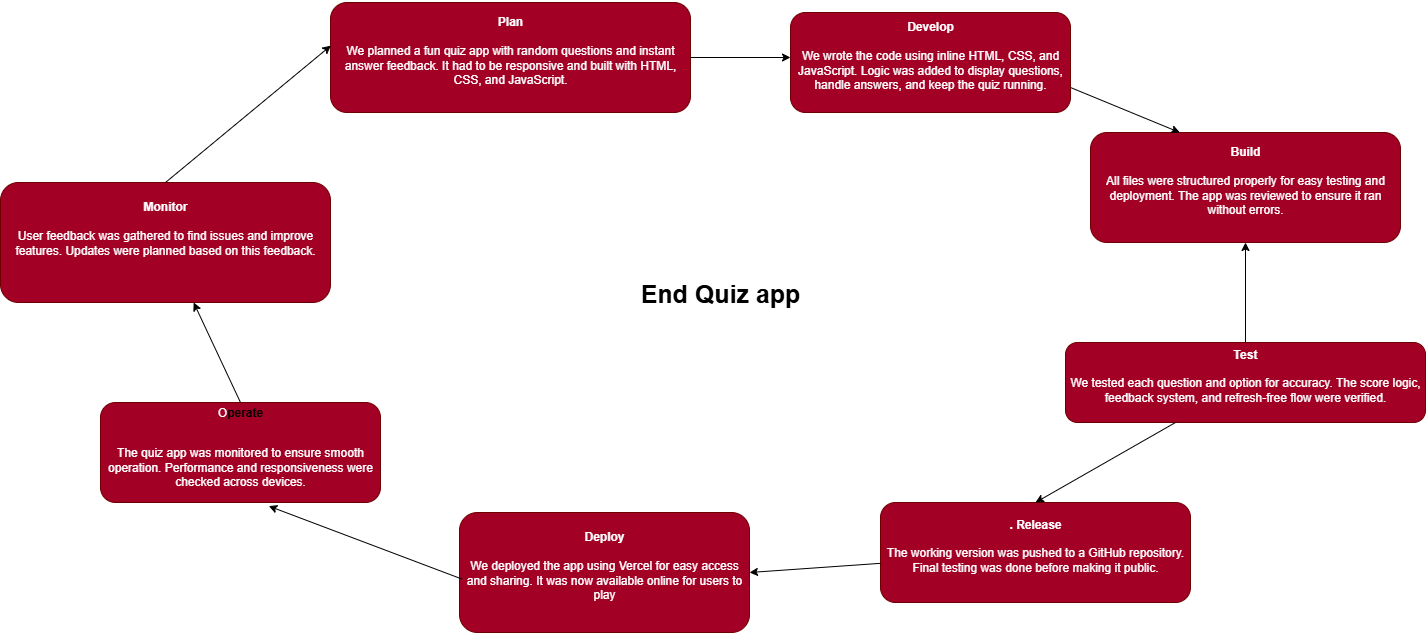

The diagram above was exported from draw.io. Its source (the exported page's mxGraphModel, read from the mxfile embedded in the PNG):
<mxGraphModel dx="2430" dy="865" grid="1" gridSize="10" guides="1" tooltips="1" connect="1" arrows="1" fold="1" page="1" pageScale="1" pageWidth="827" pageHeight="1169" math="0" shadow="0">
  <root>
    <mxCell id="0" />
    <mxCell id="1" parent="0" />
    <mxCell id="a0HqAbWPUHPfxe_HAStx-1" value="&#10;&lt;strong data-end=&quot;109&quot; data-start=&quot;98&quot;&gt;Plan&lt;/strong&gt;&lt;br data-end=&quot;112&quot; data-start=&quot;109&quot;&gt;&#10;We planned a fun quiz app with random questions and instant answer feedback. It had to be responsive and built with HTML, CSS, and JavaScript.&#10;&#10;" style="rounded=1;whiteSpace=wrap;html=1;fillColor=#a20025;fontColor=#ffffff;strokeColor=#6F0000;" vertex="1" parent="1">
      <mxGeometry x="140" y="50" width="360" height="110" as="geometry" />
    </mxCell>
    <mxCell id="a0HqAbWPUHPfxe_HAStx-9" value="" style="endArrow=classic;html=1;rounded=0;exitX=1;exitY=0.5;exitDx=0;exitDy=0;" edge="1" parent="1" source="a0HqAbWPUHPfxe_HAStx-1">
      <mxGeometry width="50" height="50" relative="1" as="geometry">
        <mxPoint x="470" y="290" as="sourcePoint" />
        <mxPoint x="600" y="105" as="targetPoint" />
      </mxGeometry>
    </mxCell>
    <mxCell id="a0HqAbWPUHPfxe_HAStx-10" value="&#10;&lt;strong data-end=&quot;270&quot; data-start=&quot;256&quot;&gt;Develop&lt;/strong&gt;&lt;br data-end=&quot;273&quot; data-start=&quot;270&quot;&gt;&#10;We wrote the code using inline HTML, CSS, and JavaScript. Logic was added to display questions, handle answers, and keep the quiz running.&#10;&#10;" style="rounded=1;whiteSpace=wrap;html=1;fillColor=#a20025;fontColor=#ffffff;strokeColor=#6F0000;" vertex="1" parent="1">
      <mxGeometry x="600" y="60" width="280" height="100" as="geometry" />
    </mxCell>
    <mxCell id="a0HqAbWPUHPfxe_HAStx-11" value="&#10;&lt;strong data-end=&quot;425&quot; data-start=&quot;413&quot;&gt; Build&lt;/strong&gt;&lt;br data-end=&quot;428&quot; data-start=&quot;425&quot;&gt;&#10;All files were structured properly for easy testing and deployment. The app was reviewed to ensure it ran without errors.&#10;&#10;" style="rounded=1;whiteSpace=wrap;html=1;fillColor=#a20025;fontColor=#ffffff;strokeColor=#6F0000;" vertex="1" parent="1">
      <mxGeometry x="900" y="180" width="310" height="110" as="geometry" />
    </mxCell>
    <mxCell id="a0HqAbWPUHPfxe_HAStx-12" value="&#10;&lt;strong data-end=&quot;562&quot; data-start=&quot;551&quot;&gt;Test&lt;/strong&gt;&lt;br data-end=&quot;565&quot; data-start=&quot;562&quot;&gt;&#10;We tested each question and option for accuracy. The score logic, feedback system, and refresh-free flow were verified.&#10;&#10;" style="rounded=1;whiteSpace=wrap;html=1;fillColor=#a20025;fontColor=#ffffff;strokeColor=#6F0000;" vertex="1" parent="1">
      <mxGeometry x="875" y="390" width="360" height="80" as="geometry" />
    </mxCell>
    <mxCell id="a0HqAbWPUHPfxe_HAStx-13" value="&#10;&lt;strong data-end=&quot;700&quot; data-start=&quot;686&quot;&gt;. Release&lt;/strong&gt;&lt;br data-end=&quot;703&quot; data-start=&quot;700&quot;&gt;&#10;The working version was pushed to a GitHub repository. Final testing was done before making it public.&#10;&#10;" style="rounded=1;whiteSpace=wrap;html=1;fillColor=#a20025;fontColor=#ffffff;strokeColor=#6F0000;" vertex="1" parent="1">
      <mxGeometry x="690" y="550" width="310" height="100" as="geometry" />
    </mxCell>
    <mxCell id="a0HqAbWPUHPfxe_HAStx-14" value="O&lt;strong style=&quot;background-color: transparent; color: light-dark(rgb(0, 0, 0), rgb(255, 255, 255));&quot; data-end=&quot;947&quot; data-start=&quot;933&quot;&gt;perate&lt;/strong&gt;&lt;p data-end=&quot;1064&quot; data-start=&quot;933&quot;&gt;&lt;br/&gt;The quiz app was monitored to ensure smooth operation. Performance and responsiveness were checked across devices.&lt;/p&gt;" style="rounded=1;whiteSpace=wrap;html=1;fillColor=#a20025;fontColor=#ffffff;strokeColor=#6F0000;" vertex="1" parent="1">
      <mxGeometry x="-90" y="450" width="280" height="100" as="geometry" />
    </mxCell>
    <mxCell id="a0HqAbWPUHPfxe_HAStx-15" value="&#10;&lt;p data-end=&quot;1191&quot; data-start=&quot;1066&quot;&gt;&lt;strong data-end=&quot;1080&quot; data-start=&quot;1066&quot;&gt;Monitor&lt;/strong&gt;&lt;br data-end=&quot;1083&quot; data-start=&quot;1080&quot;&gt;&#10;User feedback was gathered to find issues and improve features. Updates were planned based on this feedback.&lt;/p&gt;&#10;&#10;&#10;" style="rounded=1;whiteSpace=wrap;html=1;fillColor=#a20025;fontColor=#ffffff;strokeColor=#6F0000;" vertex="1" parent="1">
      <mxGeometry x="-190" y="230" width="330" height="120" as="geometry" />
    </mxCell>
    <mxCell id="a0HqAbWPUHPfxe_HAStx-17" value="&#10;&lt;strong data-end=&quot;820&quot; data-start=&quot;807&quot;&gt;Deploy&lt;/strong&gt;&lt;br data-end=&quot;823&quot; data-start=&quot;820&quot;&gt;&#10;We deployed the app using Vercel for easy access and sharing. It was now available online for users to play&#10;&#10;" style="rounded=1;whiteSpace=wrap;html=1;fillColor=#a20025;fontColor=#ffffff;strokeColor=#6F0000;" vertex="1" parent="1">
      <mxGeometry x="269" y="560" width="290" height="120" as="geometry" />
    </mxCell>
    <mxCell id="a0HqAbWPUHPfxe_HAStx-18" value="" style="endArrow=classic;html=1;rounded=0;exitX=1;exitY=0.75;exitDx=0;exitDy=0;entryX=0.288;entryY=0;entryDx=0;entryDy=0;entryPerimeter=0;" edge="1" parent="1" source="a0HqAbWPUHPfxe_HAStx-10" target="a0HqAbWPUHPfxe_HAStx-11">
      <mxGeometry width="50" height="50" relative="1" as="geometry">
        <mxPoint x="410" y="380" as="sourcePoint" />
        <mxPoint x="460" y="330" as="targetPoint" />
      </mxGeometry>
    </mxCell>
    <mxCell id="a0HqAbWPUHPfxe_HAStx-19" value="" style="endArrow=classic;html=1;rounded=0;exitX=0.5;exitY=0;exitDx=0;exitDy=0;entryX=0.5;entryY=1;entryDx=0;entryDy=0;" edge="1" parent="1" source="a0HqAbWPUHPfxe_HAStx-12" target="a0HqAbWPUHPfxe_HAStx-11">
      <mxGeometry width="50" height="50" relative="1" as="geometry">
        <mxPoint x="970" y="350" as="sourcePoint" />
        <mxPoint x="1020" y="300" as="targetPoint" />
      </mxGeometry>
    </mxCell>
    <mxCell id="a0HqAbWPUHPfxe_HAStx-20" value="" style="endArrow=classic;html=1;rounded=0;entryX=0.5;entryY=0;entryDx=0;entryDy=0;" edge="1" parent="1" source="a0HqAbWPUHPfxe_HAStx-12" target="a0HqAbWPUHPfxe_HAStx-13">
      <mxGeometry width="50" height="50" relative="1" as="geometry">
        <mxPoint x="810" y="610" as="sourcePoint" />
        <mxPoint x="860" y="560" as="targetPoint" />
      </mxGeometry>
    </mxCell>
    <mxCell id="a0HqAbWPUHPfxe_HAStx-21" value="" style="endArrow=classic;html=1;rounded=0;entryX=1;entryY=0.5;entryDx=0;entryDy=0;" edge="1" parent="1" source="a0HqAbWPUHPfxe_HAStx-13" target="a0HqAbWPUHPfxe_HAStx-17">
      <mxGeometry width="50" height="50" relative="1" as="geometry">
        <mxPoint x="490" y="620" as="sourcePoint" />
        <mxPoint x="540" y="570" as="targetPoint" />
      </mxGeometry>
    </mxCell>
    <mxCell id="a0HqAbWPUHPfxe_HAStx-22" value="" style="endArrow=classic;html=1;rounded=0;exitX=0.009;exitY=0.555;exitDx=0;exitDy=0;exitPerimeter=0;entryX=0.601;entryY=1.036;entryDx=0;entryDy=0;entryPerimeter=0;" edge="1" parent="1" source="a0HqAbWPUHPfxe_HAStx-17" target="a0HqAbWPUHPfxe_HAStx-14">
      <mxGeometry width="50" height="50" relative="1" as="geometry">
        <mxPoint x="110" y="610" as="sourcePoint" />
        <mxPoint x="160" y="560" as="targetPoint" />
      </mxGeometry>
    </mxCell>
    <mxCell id="a0HqAbWPUHPfxe_HAStx-23" value="" style="endArrow=classic;html=1;rounded=0;exitX=0.5;exitY=0;exitDx=0;exitDy=0;" edge="1" parent="1" source="a0HqAbWPUHPfxe_HAStx-14" target="a0HqAbWPUHPfxe_HAStx-15">
      <mxGeometry width="50" height="50" relative="1" as="geometry">
        <mxPoint x="110" y="350" as="sourcePoint" />
        <mxPoint x="160" y="300" as="targetPoint" />
      </mxGeometry>
    </mxCell>
    <mxCell id="a0HqAbWPUHPfxe_HAStx-24" value="" style="endArrow=classic;html=1;rounded=0;exitX=0.5;exitY=0;exitDx=0;exitDy=0;entryX=0.001;entryY=0.392;entryDx=0;entryDy=0;entryPerimeter=0;" edge="1" parent="1" source="a0HqAbWPUHPfxe_HAStx-15" target="a0HqAbWPUHPfxe_HAStx-1">
      <mxGeometry width="50" height="50" relative="1" as="geometry">
        <mxPoint x="110" y="350" as="sourcePoint" />
        <mxPoint x="160" y="300" as="targetPoint" />
      </mxGeometry>
    </mxCell>
    <mxCell id="a0HqAbWPUHPfxe_HAStx-25" value="&lt;font style=&quot;font-size: 25px;&quot;&gt;&lt;b&gt;End Quiz app&lt;/b&gt;&lt;/font&gt;" style="text;strokeColor=none;align=center;fillColor=none;html=1;verticalAlign=middle;whiteSpace=wrap;rounded=0;" vertex="1" parent="1">
      <mxGeometry x="440" y="280" width="180" height="120" as="geometry" />
    </mxCell>
  </root>
</mxGraphModel>